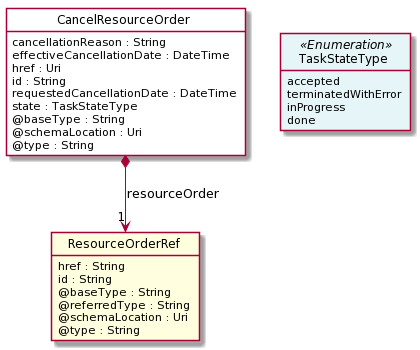

The diagram above was rendered by PlantUML. Its source (embedded in the PNG):
@startuml
hide circle
hide methods
hide stereotype
show <<Enumeration>> stereotype
skinparam class {
   BackgroundColor<<Enumeration>> #E6F5F7
   BackgroundColor<<Ref>> #FFFFE0
   BackgroundColor<<Pivot>> #FFFFFFF
   BackgroundColor #FCF2E3
}

class CancelResourceOrder  <<Pivot>> {
    cancellationReason : String
    effectiveCancellationDate : DateTime
    href : Uri
    id : String
    requestedCancellationDate : DateTime
    state : TaskStateType
    @baseType : String
    @schemaLocation : Uri
    @type : String
}

class TaskStateType <<Enumeration>> {
    accepted
    terminatedWithError
    inProgress
    done
}

class ResourceOrderRef  <<Ref>> {
    href : String
    id : String
    @baseType : String
    @referredType : String
    @schemaLocation : Uri
    @type : String
}

CancelResourceOrder -right[hidden]-> TaskStateType

CancelResourceOrder *-->  "1" ResourceOrderRef : resourceOrder

@enduml